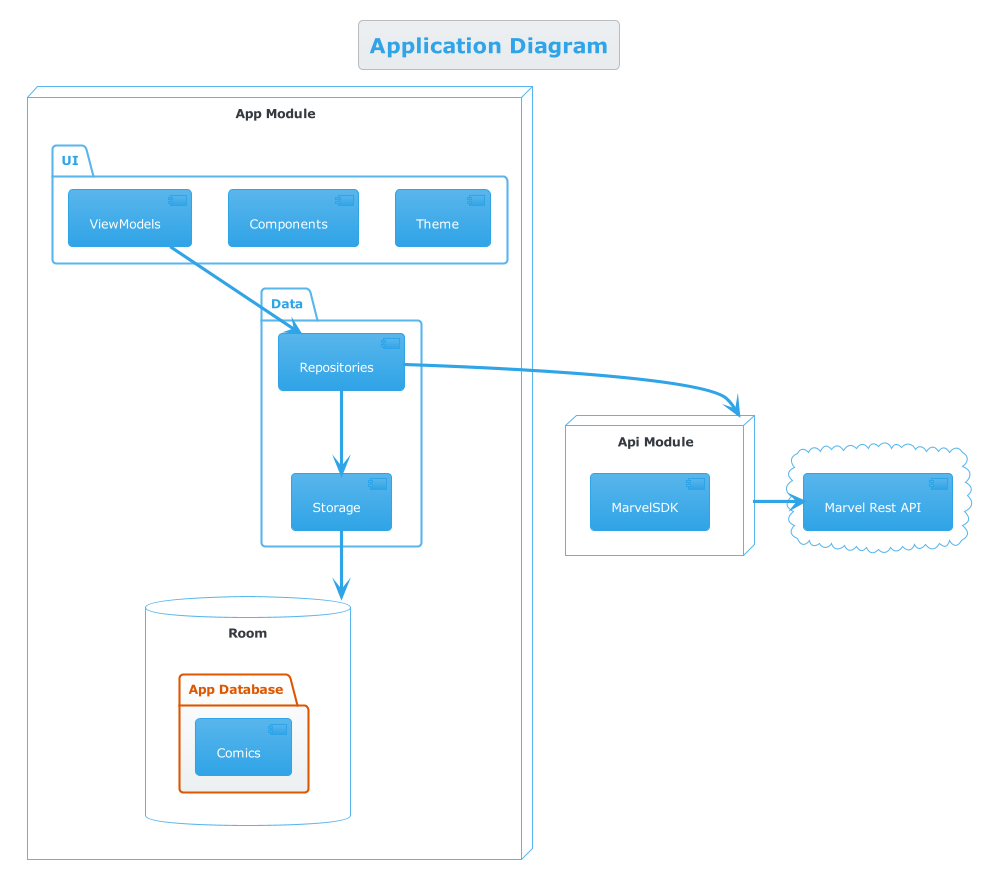

The diagram above was rendered by PlantUML. Its source (embedded in the PNG):
@startuml
!theme cerulean
'https://plantuml.com/component-diagram

title Application Diagram

node "App Module" {
  [UI]
  [Data]
  [Room]
}

package "UI" {
    [ViewModels]
    [Components]
    [Theme]
}

package "Data" {
    [Repositories]
    [Storage]
}

database "Room" {
    folder "App Database" {
       [Comics]
    }
}

[ViewModels] --> [Repositories]
[Repositories] --> [Storage]
[Repositories] --> [Api Module]

[Storage] --> "Room"

node "Api Module" {
   [MarvelSDK]
}

cloud {
   [Marvel Rest API]
}

"Api Module" -> [Marvel Rest API]
@enduml